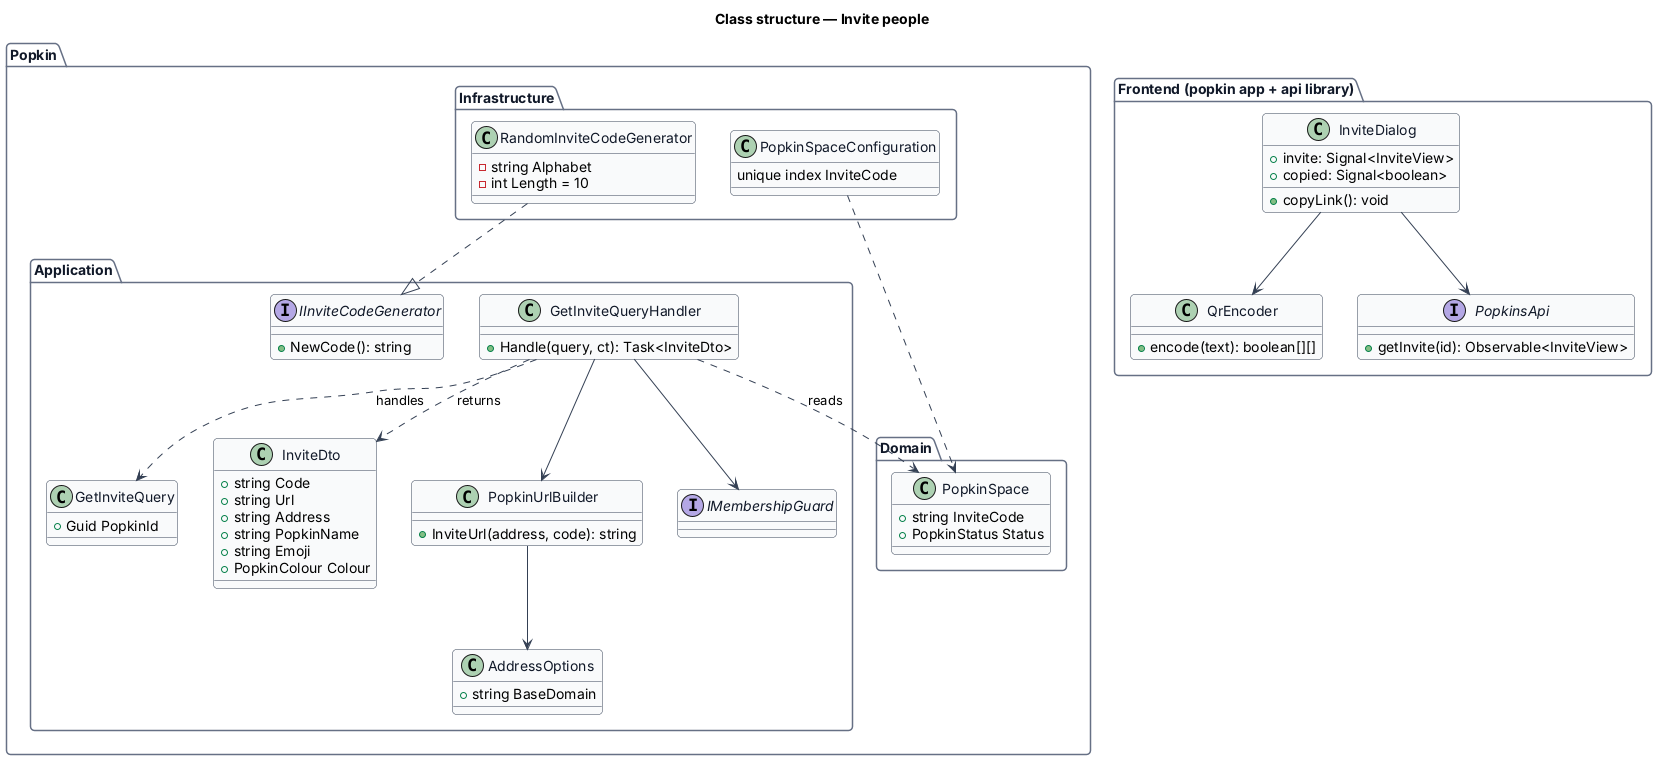

The diagram above was rendered by PlantUML. Its source (embedded in the PNG):
@startuml
' --- shared skin header ---
skinparam backgroundColor #FFFFFF
skinparam shadowing false
skinparam roundcorner 8
skinparam defaultFontName Arial
skinparam ArrowColor #344054
skinparam class {
  BorderColor #344054
  FontColor #101828
  BackgroundColor #F9FAFB
}
skinparam package {
  BorderColor #667085
  FontColor #101828
  BackgroundColor #FFFFFF
}
' --------------------------
title Class structure — Invite people

package "Popkin.Application" {
  class GetInviteQuery {
    +Guid PopkinId
  }
  class GetInviteQueryHandler {
    +Handle(query, ct): Task<InviteDto>
  }
  class InviteDto {
    +string Code
    +string Url
    +string Address
    +string PopkinName
    +string Emoji
    +PopkinColour Colour
  }
  class PopkinUrlBuilder {
    +InviteUrl(address, code): string
  }
  class AddressOptions {
    +string BaseDomain
  }
  interface IMembershipGuard
  interface IInviteCodeGenerator {
    +NewCode(): string
  }
}
package "Popkin.Domain" {
  class PopkinSpace {
    +string InviteCode
    +PopkinStatus Status
  }
}
package "Popkin.Infrastructure" {
  class RandomInviteCodeGenerator {
    -string Alphabet
    -int Length = 10
  }
  class PopkinSpaceConfiguration {
    unique index InviteCode
  }
}
package "Frontend (popkin app + api library)" {
  class InviteDialog {
    +invite: Signal<InviteView>
    +copied: Signal<boolean>
    +copyLink(): void
  }
  class QrEncoder {
    +encode(text): boolean[][]
  }
  interface PopkinsApi {
    +getInvite(id): Observable<InviteView>
  }
}
GetInviteQueryHandler ..> GetInviteQuery : handles
GetInviteQueryHandler --> IMembershipGuard
GetInviteQueryHandler --> PopkinUrlBuilder
GetInviteQueryHandler ..> PopkinSpace : reads
GetInviteQueryHandler ..> InviteDto : returns
PopkinUrlBuilder --> AddressOptions
RandomInviteCodeGenerator ..|> IInviteCodeGenerator
PopkinSpaceConfiguration ..> PopkinSpace
InviteDialog --> PopkinsApi
InviteDialog --> QrEncoder
@enduml